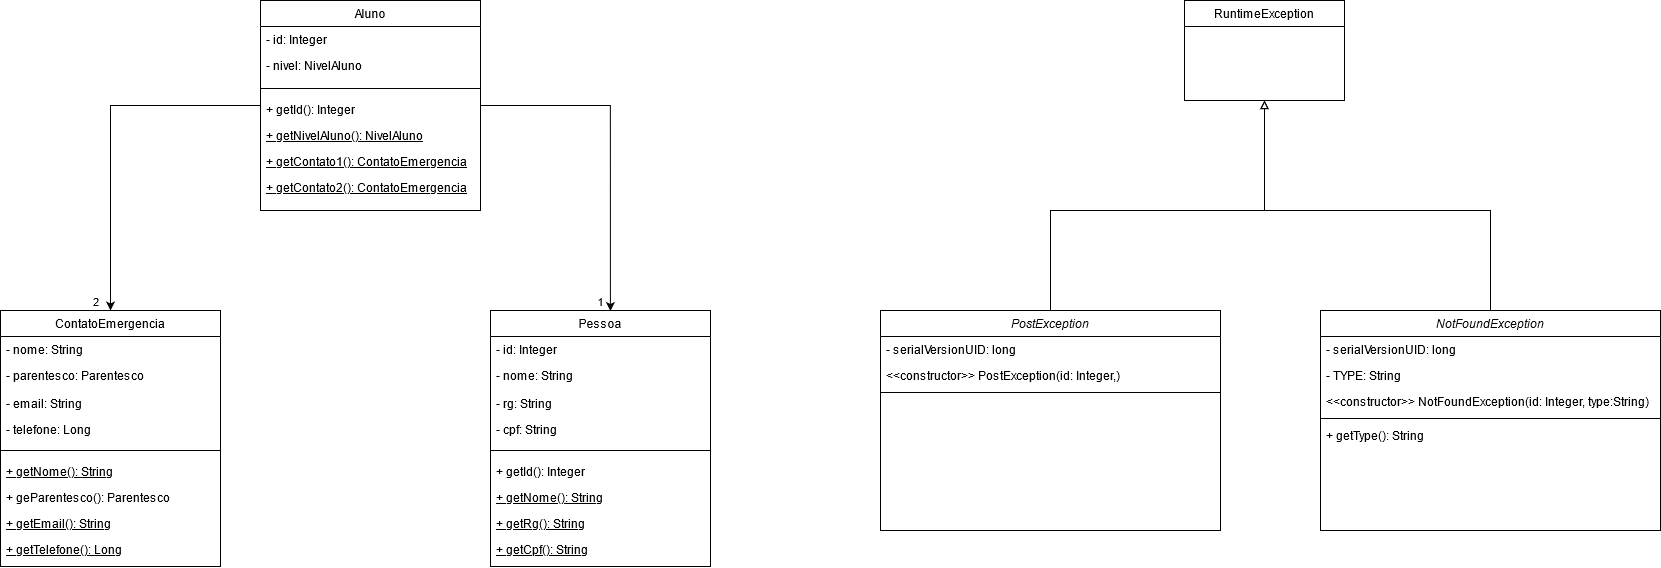

The diagram above was exported from draw.io. Its source (the exported page's mxGraphModel, read from the mxfile embedded in the PNG):
<mxGraphModel dx="3685" dy="1081" grid="1" gridSize="10" guides="1" tooltips="1" connect="1" arrows="1" fold="1" page="1" pageScale="1" pageWidth="827" pageHeight="1169" math="0" shadow="0">
  <root>
    <mxCell id="WIyWlLk6GJQsqaUBKTNV-0" />
    <mxCell id="WIyWlLk6GJQsqaUBKTNV-1" parent="WIyWlLk6GJQsqaUBKTNV-0" />
    <mxCell id="zkfFHV4jXpPFQw0GAbJ--0" value="NotFoundException" style="swimlane;fontStyle=2;align=center;verticalAlign=top;childLayout=stackLayout;horizontal=1;startSize=26;horizontalStack=0;resizeParent=1;resizeLast=0;collapsible=1;marginBottom=0;rounded=0;shadow=0;strokeWidth=1;" parent="WIyWlLk6GJQsqaUBKTNV-1" vertex="1">
      <mxGeometry x="470" y="340" width="340" height="220" as="geometry">
        <mxRectangle x="230" y="140" width="160" height="26" as="alternateBounds" />
      </mxGeometry>
    </mxCell>
    <mxCell id="zoSw_GPL649CszWNeAtK-43" value="- serialVersionUID: long" style="text;align=left;verticalAlign=top;spacingLeft=4;spacingRight=4;overflow=hidden;rotatable=0;points=[[0,0.5],[1,0.5]];portConstraint=eastwest;rounded=0;shadow=0;html=0;" vertex="1" parent="zkfFHV4jXpPFQw0GAbJ--0">
      <mxGeometry y="26" width="340" height="26" as="geometry" />
    </mxCell>
    <mxCell id="zkfFHV4jXpPFQw0GAbJ--1" value="- TYPE: String" style="text;align=left;verticalAlign=top;spacingLeft=4;spacingRight=4;overflow=hidden;rotatable=0;points=[[0,0.5],[1,0.5]];portConstraint=eastwest;" parent="zkfFHV4jXpPFQw0GAbJ--0" vertex="1">
      <mxGeometry y="52" width="340" height="26" as="geometry" />
    </mxCell>
    <mxCell id="zkfFHV4jXpPFQw0GAbJ--2" value="&lt;&lt;constructor&gt;&gt; NotFoundException(id: Integer, type:String)" style="text;align=left;verticalAlign=top;spacingLeft=4;spacingRight=4;overflow=hidden;rotatable=0;points=[[0,0.5],[1,0.5]];portConstraint=eastwest;rounded=0;shadow=0;html=0;" parent="zkfFHV4jXpPFQw0GAbJ--0" vertex="1">
      <mxGeometry y="78" width="340" height="26" as="geometry" />
    </mxCell>
    <mxCell id="zkfFHV4jXpPFQw0GAbJ--4" value="" style="line;html=1;strokeWidth=1;align=left;verticalAlign=middle;spacingTop=-1;spacingLeft=3;spacingRight=3;rotatable=0;labelPosition=right;points=[];portConstraint=eastwest;" parent="zkfFHV4jXpPFQw0GAbJ--0" vertex="1">
      <mxGeometry y="104" width="340" height="8" as="geometry" />
    </mxCell>
    <mxCell id="zkfFHV4jXpPFQw0GAbJ--5" value="+ getType(): String" style="text;align=left;verticalAlign=top;spacingLeft=4;spacingRight=4;overflow=hidden;rotatable=0;points=[[0,0.5],[1,0.5]];portConstraint=eastwest;" parent="zkfFHV4jXpPFQw0GAbJ--0" vertex="1">
      <mxGeometry y="112" width="340" height="26" as="geometry" />
    </mxCell>
    <mxCell id="zoSw_GPL649CszWNeAtK-16" value="1" style="edgeStyle=orthogonalEdgeStyle;orthogonalLoop=1;jettySize=auto;rounded=0;html=1;strokeWidth=1;labelPosition=center;verticalLabelPosition=middle;align=center;verticalAlign=middle;entryX=0.545;entryY=0.002;entryDx=0;entryDy=0;entryPerimeter=0;" edge="1" parent="WIyWlLk6GJQsqaUBKTNV-1" source="zkfFHV4jXpPFQw0GAbJ--6" target="zoSw_GPL649CszWNeAtK-6">
      <mxGeometry x="0.9422" y="-10" relative="1" as="geometry">
        <mxPoint x="-160" y="530" as="targetPoint" />
        <mxPoint as="offset" />
      </mxGeometry>
    </mxCell>
    <mxCell id="zoSw_GPL649CszWNeAtK-44" value="2" style="edgeStyle=orthogonalEdgeStyle;rounded=0;orthogonalLoop=1;jettySize=auto;html=1;entryX=0.5;entryY=0;entryDx=0;entryDy=0;endArrow=classic;endFill=1;strokeColor=#000000;strokeWidth=1;align=right;" edge="1" parent="WIyWlLk6GJQsqaUBKTNV-1" source="zkfFHV4jXpPFQw0GAbJ--6" target="zoSw_GPL649CszWNeAtK-19">
      <mxGeometry x="0.9492" y="-10" relative="1" as="geometry">
        <mxPoint as="offset" />
      </mxGeometry>
    </mxCell>
    <mxCell id="zkfFHV4jXpPFQw0GAbJ--6" value="Aluno" style="swimlane;fontStyle=0;align=center;verticalAlign=top;childLayout=stackLayout;horizontal=1;startSize=26;horizontalStack=0;resizeParent=1;resizeLast=0;collapsible=1;marginBottom=0;rounded=0;shadow=0;strokeWidth=1;" parent="WIyWlLk6GJQsqaUBKTNV-1" vertex="1">
      <mxGeometry x="-590" y="30" width="220" height="210" as="geometry">
        <mxRectangle x="130" y="380" width="160" height="26" as="alternateBounds" />
      </mxGeometry>
    </mxCell>
    <mxCell id="zkfFHV4jXpPFQw0GAbJ--7" value="- id: Integer" style="text;align=left;verticalAlign=top;spacingLeft=4;spacingRight=4;overflow=hidden;rotatable=0;points=[[0,0.5],[1,0.5]];portConstraint=eastwest;" parent="zkfFHV4jXpPFQw0GAbJ--6" vertex="1">
      <mxGeometry y="26" width="220" height="26" as="geometry" />
    </mxCell>
    <mxCell id="zkfFHV4jXpPFQw0GAbJ--8" value="- nivel: NivelAluno&#10;" style="text;align=left;verticalAlign=top;spacingLeft=4;spacingRight=4;overflow=hidden;rotatable=0;points=[[0,0.5],[1,0.5]];portConstraint=eastwest;rounded=0;shadow=0;html=0;" parent="zkfFHV4jXpPFQw0GAbJ--6" vertex="1">
      <mxGeometry y="52" width="220" height="28" as="geometry" />
    </mxCell>
    <mxCell id="zkfFHV4jXpPFQw0GAbJ--9" value="" style="line;html=1;strokeWidth=1;align=left;verticalAlign=middle;spacingTop=-1;spacingLeft=3;spacingRight=3;rotatable=0;labelPosition=right;points=[];portConstraint=eastwest;" parent="zkfFHV4jXpPFQw0GAbJ--6" vertex="1">
      <mxGeometry y="80" width="220" height="16" as="geometry" />
    </mxCell>
    <mxCell id="zkfFHV4jXpPFQw0GAbJ--11" value="+ getId(): Integer" style="text;align=left;verticalAlign=top;spacingLeft=4;spacingRight=4;overflow=hidden;rotatable=0;points=[[0,0.5],[1,0.5]];portConstraint=eastwest;" parent="zkfFHV4jXpPFQw0GAbJ--6" vertex="1">
      <mxGeometry y="96" width="220" height="26" as="geometry" />
    </mxCell>
    <mxCell id="zkfFHV4jXpPFQw0GAbJ--10" value="+ getNivelAluno(): NivelAluno" style="text;align=left;verticalAlign=top;spacingLeft=4;spacingRight=4;overflow=hidden;rotatable=0;points=[[0,0.5],[1,0.5]];portConstraint=eastwest;fontStyle=4" parent="zkfFHV4jXpPFQw0GAbJ--6" vertex="1">
      <mxGeometry y="122" width="220" height="26" as="geometry" />
    </mxCell>
    <mxCell id="zoSw_GPL649CszWNeAtK-4" value="+ getContato1(): ContatoEmergencia" style="text;align=left;verticalAlign=top;spacingLeft=4;spacingRight=4;overflow=hidden;rotatable=0;points=[[0,0.5],[1,0.5]];portConstraint=eastwest;fontStyle=4" vertex="1" parent="zkfFHV4jXpPFQw0GAbJ--6">
      <mxGeometry y="148" width="220" height="26" as="geometry" />
    </mxCell>
    <mxCell id="zoSw_GPL649CszWNeAtK-5" value="+ getContato2(): ContatoEmergencia" style="text;align=left;verticalAlign=top;spacingLeft=4;spacingRight=4;overflow=hidden;rotatable=0;points=[[0,0.5],[1,0.5]];portConstraint=eastwest;fontStyle=4" vertex="1" parent="zkfFHV4jXpPFQw0GAbJ--6">
      <mxGeometry y="174" width="220" height="26" as="geometry" />
    </mxCell>
    <mxCell id="zkfFHV4jXpPFQw0GAbJ--17" value="RuntimeException" style="swimlane;fontStyle=0;align=center;verticalAlign=top;childLayout=stackLayout;horizontal=1;startSize=26;horizontalStack=0;resizeParent=1;resizeLast=0;collapsible=1;marginBottom=0;rounded=0;shadow=0;strokeWidth=1;" parent="WIyWlLk6GJQsqaUBKTNV-1" vertex="1">
      <mxGeometry x="334" y="30" width="160" height="100" as="geometry">
        <mxRectangle x="550" y="140" width="160" height="26" as="alternateBounds" />
      </mxGeometry>
    </mxCell>
    <mxCell id="zkfFHV4jXpPFQw0GAbJ--26" value="" style="endArrow=block;shadow=0;strokeWidth=1;rounded=0;endFill=0;edgeStyle=elbowEdgeStyle;elbow=vertical;exitX=0.5;exitY=0;exitDx=0;exitDy=0;" parent="WIyWlLk6GJQsqaUBKTNV-1" source="zkfFHV4jXpPFQw0GAbJ--0" target="zkfFHV4jXpPFQw0GAbJ--17" edge="1">
      <mxGeometry x="0.5" y="41" relative="1" as="geometry">
        <mxPoint x="380" y="192" as="sourcePoint" />
        <mxPoint x="540" y="192" as="targetPoint" />
        <mxPoint x="-40" y="32" as="offset" />
        <Array as="points">
          <mxPoint x="510" y="240" />
        </Array>
      </mxGeometry>
    </mxCell>
    <mxCell id="zoSw_GPL649CszWNeAtK-6" value="Pessoa" style="swimlane;fontStyle=0;align=center;verticalAlign=top;childLayout=stackLayout;horizontal=1;startSize=26;horizontalStack=0;resizeParent=1;resizeLast=0;collapsible=1;marginBottom=0;rounded=0;shadow=0;strokeWidth=1;" vertex="1" parent="WIyWlLk6GJQsqaUBKTNV-1">
      <mxGeometry x="-360" y="340" width="220" height="256" as="geometry">
        <mxRectangle x="130" y="380" width="160" height="26" as="alternateBounds" />
      </mxGeometry>
    </mxCell>
    <mxCell id="zoSw_GPL649CszWNeAtK-7" value="- id: Integer" style="text;align=left;verticalAlign=top;spacingLeft=4;spacingRight=4;overflow=hidden;rotatable=0;points=[[0,0.5],[1,0.5]];portConstraint=eastwest;" vertex="1" parent="zoSw_GPL649CszWNeAtK-6">
      <mxGeometry y="26" width="220" height="26" as="geometry" />
    </mxCell>
    <mxCell id="zoSw_GPL649CszWNeAtK-8" value="- nome: String" style="text;align=left;verticalAlign=top;spacingLeft=4;spacingRight=4;overflow=hidden;rotatable=0;points=[[0,0.5],[1,0.5]];portConstraint=eastwest;rounded=0;shadow=0;html=0;" vertex="1" parent="zoSw_GPL649CszWNeAtK-6">
      <mxGeometry y="52" width="220" height="28" as="geometry" />
    </mxCell>
    <mxCell id="zoSw_GPL649CszWNeAtK-9" value="- rg: String" style="text;align=left;verticalAlign=top;spacingLeft=4;spacingRight=4;overflow=hidden;rotatable=0;points=[[0,0.5],[1,0.5]];portConstraint=eastwest;" vertex="1" parent="zoSw_GPL649CszWNeAtK-6">
      <mxGeometry y="80" width="220" height="26" as="geometry" />
    </mxCell>
    <mxCell id="zoSw_GPL649CszWNeAtK-10" value="- cpf: String" style="text;align=left;verticalAlign=top;spacingLeft=4;spacingRight=4;overflow=hidden;rotatable=0;points=[[0,0.5],[1,0.5]];portConstraint=eastwest;" vertex="1" parent="zoSw_GPL649CszWNeAtK-6">
      <mxGeometry y="106" width="220" height="26" as="geometry" />
    </mxCell>
    <mxCell id="zoSw_GPL649CszWNeAtK-11" value="" style="line;html=1;strokeWidth=1;align=left;verticalAlign=middle;spacingTop=-1;spacingLeft=3;spacingRight=3;rotatable=0;labelPosition=right;points=[];portConstraint=eastwest;" vertex="1" parent="zoSw_GPL649CszWNeAtK-6">
      <mxGeometry y="132" width="220" height="16" as="geometry" />
    </mxCell>
    <mxCell id="zoSw_GPL649CszWNeAtK-12" value="+ getId(): Integer" style="text;align=left;verticalAlign=top;spacingLeft=4;spacingRight=4;overflow=hidden;rotatable=0;points=[[0,0.5],[1,0.5]];portConstraint=eastwest;" vertex="1" parent="zoSw_GPL649CszWNeAtK-6">
      <mxGeometry y="148" width="220" height="26" as="geometry" />
    </mxCell>
    <mxCell id="zoSw_GPL649CszWNeAtK-13" value="+ getNome(): String" style="text;align=left;verticalAlign=top;spacingLeft=4;spacingRight=4;overflow=hidden;rotatable=0;points=[[0,0.5],[1,0.5]];portConstraint=eastwest;fontStyle=4" vertex="1" parent="zoSw_GPL649CszWNeAtK-6">
      <mxGeometry y="174" width="220" height="26" as="geometry" />
    </mxCell>
    <mxCell id="zoSw_GPL649CszWNeAtK-14" value="+ getRg(): String" style="text;align=left;verticalAlign=top;spacingLeft=4;spacingRight=4;overflow=hidden;rotatable=0;points=[[0,0.5],[1,0.5]];portConstraint=eastwest;fontStyle=4" vertex="1" parent="zoSw_GPL649CszWNeAtK-6">
      <mxGeometry y="200" width="220" height="26" as="geometry" />
    </mxCell>
    <mxCell id="zoSw_GPL649CszWNeAtK-15" value="+ getCpf(): String" style="text;align=left;verticalAlign=top;spacingLeft=4;spacingRight=4;overflow=hidden;rotatable=0;points=[[0,0.5],[1,0.5]];portConstraint=eastwest;fontStyle=4" vertex="1" parent="zoSw_GPL649CszWNeAtK-6">
      <mxGeometry y="226" width="220" height="26" as="geometry" />
    </mxCell>
    <mxCell id="zoSw_GPL649CszWNeAtK-19" value="ContatoEmergencia" style="swimlane;fontStyle=0;align=center;verticalAlign=top;childLayout=stackLayout;horizontal=1;startSize=26;horizontalStack=0;resizeParent=1;resizeLast=0;collapsible=1;marginBottom=0;rounded=0;shadow=0;strokeWidth=1;" vertex="1" parent="WIyWlLk6GJQsqaUBKTNV-1">
      <mxGeometry x="-850" y="340" width="220" height="256" as="geometry">
        <mxRectangle x="130" y="380" width="160" height="26" as="alternateBounds" />
      </mxGeometry>
    </mxCell>
    <mxCell id="zoSw_GPL649CszWNeAtK-20" value="- nome: String" style="text;align=left;verticalAlign=top;spacingLeft=4;spacingRight=4;overflow=hidden;rotatable=0;points=[[0,0.5],[1,0.5]];portConstraint=eastwest;" vertex="1" parent="zoSw_GPL649CszWNeAtK-19">
      <mxGeometry y="26" width="220" height="26" as="geometry" />
    </mxCell>
    <mxCell id="zoSw_GPL649CszWNeAtK-21" value="- parentesco: Parentesco" style="text;align=left;verticalAlign=top;spacingLeft=4;spacingRight=4;overflow=hidden;rotatable=0;points=[[0,0.5],[1,0.5]];portConstraint=eastwest;rounded=0;shadow=0;html=0;" vertex="1" parent="zoSw_GPL649CszWNeAtK-19">
      <mxGeometry y="52" width="220" height="28" as="geometry" />
    </mxCell>
    <mxCell id="zoSw_GPL649CszWNeAtK-22" value="- email: String" style="text;align=left;verticalAlign=top;spacingLeft=4;spacingRight=4;overflow=hidden;rotatable=0;points=[[0,0.5],[1,0.5]];portConstraint=eastwest;" vertex="1" parent="zoSw_GPL649CszWNeAtK-19">
      <mxGeometry y="80" width="220" height="26" as="geometry" />
    </mxCell>
    <mxCell id="zoSw_GPL649CszWNeAtK-23" value="- telefone: Long" style="text;align=left;verticalAlign=top;spacingLeft=4;spacingRight=4;overflow=hidden;rotatable=0;points=[[0,0.5],[1,0.5]];portConstraint=eastwest;" vertex="1" parent="zoSw_GPL649CszWNeAtK-19">
      <mxGeometry y="106" width="220" height="26" as="geometry" />
    </mxCell>
    <mxCell id="zoSw_GPL649CszWNeAtK-24" value="" style="line;html=1;strokeWidth=1;align=left;verticalAlign=middle;spacingTop=-1;spacingLeft=3;spacingRight=3;rotatable=0;labelPosition=right;points=[];portConstraint=eastwest;" vertex="1" parent="zoSw_GPL649CszWNeAtK-19">
      <mxGeometry y="132" width="220" height="16" as="geometry" />
    </mxCell>
    <mxCell id="zoSw_GPL649CszWNeAtK-26" value="+ getNome(): String" style="text;align=left;verticalAlign=top;spacingLeft=4;spacingRight=4;overflow=hidden;rotatable=0;points=[[0,0.5],[1,0.5]];portConstraint=eastwest;fontStyle=4" vertex="1" parent="zoSw_GPL649CszWNeAtK-19">
      <mxGeometry y="148" width="220" height="26" as="geometry" />
    </mxCell>
    <mxCell id="zoSw_GPL649CszWNeAtK-25" value="+ geParentesco(): Parentesco" style="text;align=left;verticalAlign=top;spacingLeft=4;spacingRight=4;overflow=hidden;rotatable=0;points=[[0,0.5],[1,0.5]];portConstraint=eastwest;" vertex="1" parent="zoSw_GPL649CszWNeAtK-19">
      <mxGeometry y="174" width="220" height="26" as="geometry" />
    </mxCell>
    <mxCell id="zoSw_GPL649CszWNeAtK-27" value="+ getEmail(): String" style="text;align=left;verticalAlign=top;spacingLeft=4;spacingRight=4;overflow=hidden;rotatable=0;points=[[0,0.5],[1,0.5]];portConstraint=eastwest;fontStyle=4" vertex="1" parent="zoSw_GPL649CszWNeAtK-19">
      <mxGeometry y="200" width="220" height="26" as="geometry" />
    </mxCell>
    <mxCell id="zoSw_GPL649CszWNeAtK-28" value="+ getTelefone(): Long" style="text;align=left;verticalAlign=top;spacingLeft=4;spacingRight=4;overflow=hidden;rotatable=0;points=[[0,0.5],[1,0.5]];portConstraint=eastwest;fontStyle=4" vertex="1" parent="zoSw_GPL649CszWNeAtK-19">
      <mxGeometry y="226" width="220" height="26" as="geometry" />
    </mxCell>
    <mxCell id="zoSw_GPL649CszWNeAtK-41" style="edgeStyle=orthogonalEdgeStyle;rounded=0;orthogonalLoop=1;jettySize=auto;html=1;entryX=0.5;entryY=1;entryDx=0;entryDy=0;endArrow=block;endFill=0;strokeColor=#000000;strokeWidth=1;align=right;exitX=0.5;exitY=0;exitDx=0;exitDy=0;" edge="1" parent="WIyWlLk6GJQsqaUBKTNV-1" source="zoSw_GPL649CszWNeAtK-36" target="zkfFHV4jXpPFQw0GAbJ--17">
      <mxGeometry relative="1" as="geometry">
        <Array as="points">
          <mxPoint x="200" y="240" />
          <mxPoint x="414" y="240" />
        </Array>
      </mxGeometry>
    </mxCell>
    <mxCell id="zoSw_GPL649CszWNeAtK-36" value="PostException" style="swimlane;fontStyle=2;align=center;verticalAlign=top;childLayout=stackLayout;horizontal=1;startSize=26;horizontalStack=0;resizeParent=1;resizeLast=0;collapsible=1;marginBottom=0;rounded=0;shadow=0;strokeWidth=1;" vertex="1" parent="WIyWlLk6GJQsqaUBKTNV-1">
      <mxGeometry x="30" y="340" width="340" height="220" as="geometry">
        <mxRectangle x="230" y="140" width="160" height="26" as="alternateBounds" />
      </mxGeometry>
    </mxCell>
    <mxCell id="zoSw_GPL649CszWNeAtK-42" value="- serialVersionUID: long" style="text;align=left;verticalAlign=top;spacingLeft=4;spacingRight=4;overflow=hidden;rotatable=0;points=[[0,0.5],[1,0.5]];portConstraint=eastwest;rounded=0;shadow=0;html=0;" vertex="1" parent="zoSw_GPL649CszWNeAtK-36">
      <mxGeometry y="26" width="340" height="26" as="geometry" />
    </mxCell>
    <mxCell id="zoSw_GPL649CszWNeAtK-38" value="&lt;&lt;constructor&gt;&gt; PostException(id: Integer,)" style="text;align=left;verticalAlign=top;spacingLeft=4;spacingRight=4;overflow=hidden;rotatable=0;points=[[0,0.5],[1,0.5]];portConstraint=eastwest;rounded=0;shadow=0;html=0;" vertex="1" parent="zoSw_GPL649CszWNeAtK-36">
      <mxGeometry y="52" width="340" height="26" as="geometry" />
    </mxCell>
    <mxCell id="zoSw_GPL649CszWNeAtK-39" value="" style="line;html=1;strokeWidth=1;align=left;verticalAlign=middle;spacingTop=-1;spacingLeft=3;spacingRight=3;rotatable=0;labelPosition=right;points=[];portConstraint=eastwest;" vertex="1" parent="zoSw_GPL649CszWNeAtK-36">
      <mxGeometry y="78" width="340" height="8" as="geometry" />
    </mxCell>
  </root>
</mxGraphModel>